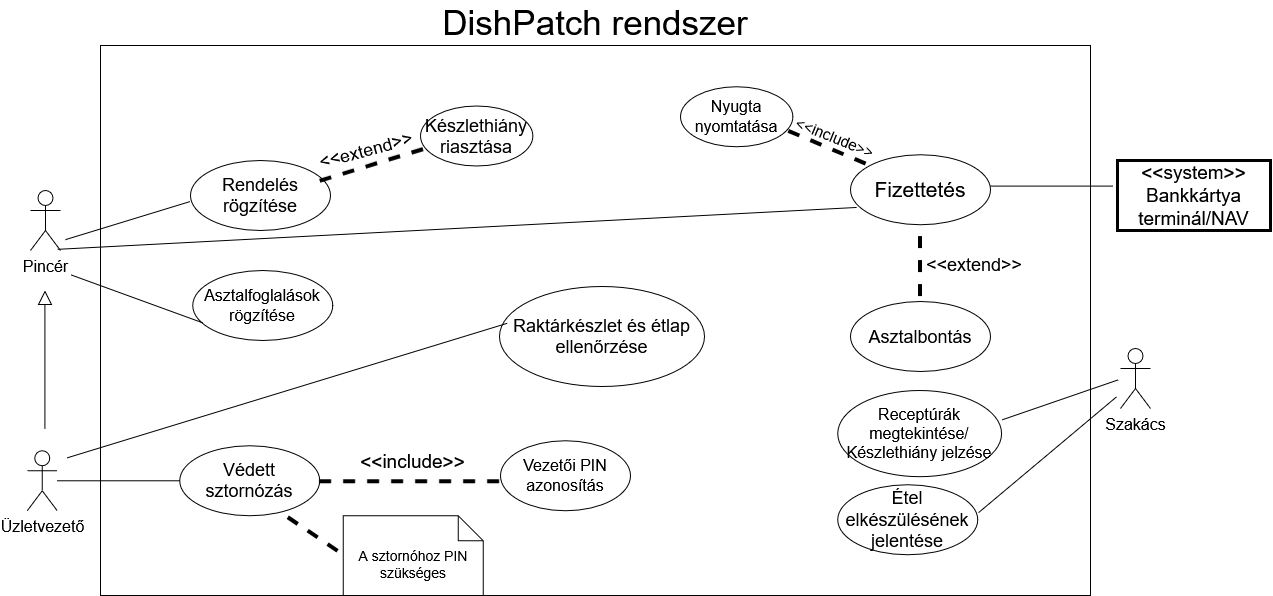

The diagram above was exported from draw.io. Its source (the exported page's mxGraphModel, read from the mxfile embedded in the PNG):
<mxGraphModel dx="2375" dy="2051" grid="1" gridSize="10" guides="1" tooltips="1" connect="1" arrows="1" fold="1" page="1" pageScale="1" pageWidth="827" pageHeight="1169" math="0" shadow="0">
  <root>
    <mxCell id="0" />
    <mxCell id="1" parent="0" />
    <mxCell id="vTkkeT2fENHW-UTT9p6h-1" parent="1" style="html=1;whiteSpace=wrap;align=center;fillColor=light-dark(#FFFFFF,transparent);labelPosition=center;verticalLabelPosition=top;verticalAlign=bottom;fontSize=21;" value="&lt;div align=&quot;center&quot;&gt;&lt;font style=&quot;font-size: 35px;&quot;&gt;&lt;span style=&quot;background-color: light-dark(rgb(255, 255, 255), transparent);&quot;&gt;DishPatch rendszer&lt;/span&gt;&lt;/font&gt;&lt;/div&gt;" vertex="1">
      <mxGeometry height="550" width="990" x="-190" y="5" as="geometry" />
    </mxCell>
    <mxCell id="FBVL0GIeeVReM5TpdvH_-2" parent="1" style="shape=umlActor;verticalLabelPosition=bottom;verticalAlign=top;html=1;" value="&lt;font style=&quot;font-size: 16px;&quot;&gt;Szakács&lt;/font&gt;" vertex="1">
      <mxGeometry height="60" width="30" x="830" y="308" as="geometry" />
    </mxCell>
    <mxCell id="FBVL0GIeeVReM5TpdvH_-3" parent="1" style="shape=umlActor;verticalLabelPosition=bottom;verticalAlign=top;html=1;" value="&lt;font style=&quot;font-size: 16px;&quot;&gt;Pincér&lt;/font&gt;" vertex="1">
      <mxGeometry height="60" width="30" x="-260" y="150" as="geometry" />
    </mxCell>
    <mxCell id="FBVL0GIeeVReM5TpdvH_-5" parent="1" style="shape=umlActor;verticalLabelPosition=bottom;verticalAlign=top;html=1;" value="&lt;font style=&quot;font-size: 16px;&quot;&gt;Üzletvezető&lt;/font&gt;" vertex="1">
      <mxGeometry height="60" width="30" x="-263.28" y="410.28" as="geometry" />
    </mxCell>
    <mxCell id="FBVL0GIeeVReM5TpdvH_-8" parent="1" style="ellipse;whiteSpace=wrap;html=1;" value="&lt;font style=&quot;font-size: 18px;&quot;&gt;Rendelés rögzítése&lt;/font&gt;" vertex="1">
      <mxGeometry height="70" width="140" x="-100" y="120" as="geometry" />
    </mxCell>
    <mxCell id="FBVL0GIeeVReM5TpdvH_-10" parent="1" style="ellipse;whiteSpace=wrap;html=1;" value="&lt;font style=&quot;font-size: 21px;&quot;&gt;Fizettetés&lt;/font&gt;" vertex="1">
      <mxGeometry height="70" width="140" x="560" y="114.15" as="geometry" />
    </mxCell>
    <mxCell id="FBVL0GIeeVReM5TpdvH_-11" parent="1" style="ellipse;whiteSpace=wrap;html=1;" value="&lt;font style=&quot;font-size: 18px;&quot;&gt;Raktárkészlet és étlap ellenőrzése&lt;/font&gt;" vertex="1">
      <mxGeometry height="100" width="205" x="209" y="246.07" as="geometry" />
    </mxCell>
    <mxCell id="FBVL0GIeeVReM5TpdvH_-12" parent="1" style="ellipse;whiteSpace=wrap;html=1;" value="&lt;font style=&quot;font-size: 18px;&quot;&gt;Étel elkészülésének jelentése&lt;/font&gt;" vertex="1">
      <mxGeometry height="70" width="140" x="547.2600000000001" y="444.28" as="geometry" />
    </mxCell>
    <mxCell id="FBVL0GIeeVReM5TpdvH_-13" parent="1" style="ellipse;whiteSpace=wrap;html=1;" value="&lt;font style=&quot;font-size: 18px;&quot;&gt;Védett sztornózás&lt;/font&gt;" vertex="1">
      <mxGeometry height="70" width="140" x="-110.87000000000003" y="405.28" as="geometry" />
    </mxCell>
    <mxCell id="FBVL0GIeeVReM5TpdvH_-21" parent="1" style="line;strokeWidth=1;fillColor=none;align=right;verticalAlign=top;spacingTop=-1;spacingLeft=3;spacingRight=3;rotatable=1;labelPosition=right;points=[];portConstraint=eastwest;strokeColor=default;movable=1;resizable=1;deletable=1;editable=1;locked=0;connectable=1;rotation=343;" value="" vertex="1">
      <mxGeometry height="8" width="130" x="-227.87" y="176.15" as="geometry" />
    </mxCell>
    <mxCell id="FBVL0GIeeVReM5TpdvH_-22" parent="1" style="line;strokeWidth=1;fillColor=none;align=right;verticalAlign=top;spacingTop=-1;spacingLeft=3;spacingRight=3;rotatable=1;labelPosition=right;points=[];portConstraint=eastwest;strokeColor=default;movable=1;resizable=1;deletable=1;editable=1;locked=0;connectable=1;rotation=357;" value="" vertex="1">
      <mxGeometry height="8" width="800" x="-233.29" y="183.89" as="geometry" />
    </mxCell>
    <mxCell id="FBVL0GIeeVReM5TpdvH_-24" parent="1" style="line;strokeWidth=1;fillColor=none;align=right;verticalAlign=top;spacingTop=-1;spacingLeft=3;spacingRight=3;rotatable=1;labelPosition=right;points=[];portConstraint=eastwest;strokeColor=default;movable=1;resizable=1;deletable=1;editable=1;locked=0;connectable=1;rotation=320;" value="" vertex="1">
      <mxGeometry height="8" width="180" x="667.02" y="410.28" as="geometry" />
    </mxCell>
    <mxCell id="FBVL0GIeeVReM5TpdvH_-25" parent="1" style="line;strokeWidth=1;fillColor=none;align=right;verticalAlign=top;spacingTop=-1;spacingLeft=3;spacingRight=3;rotatable=1;labelPosition=right;points=[];portConstraint=eastwest;strokeColor=default;movable=1;resizable=1;deletable=1;editable=1;locked=0;connectable=1;rotation=0;" value="" vertex="1">
      <mxGeometry height="8" width="122.41" x="-233.28" y="436.28" as="geometry" />
    </mxCell>
    <mxCell id="FBVL0GIeeVReM5TpdvH_-26" parent="1" style="line;strokeWidth=1;fillColor=none;align=right;verticalAlign=top;spacingTop=-1;spacingLeft=3;spacingRight=3;rotatable=1;labelPosition=right;points=[];portConstraint=eastwest;strokeColor=default;movable=1;resizable=1;deletable=1;editable=1;locked=0;connectable=1;rotation=343;" value="" vertex="1">
      <mxGeometry height="8" width="460" x="-233.28" y="346.07" as="geometry" />
    </mxCell>
    <mxCell id="FBVL0GIeeVReM5TpdvH_-28" edge="1" parent="1" style="endArrow=block;endFill=0;endSize=12;html=1;rounded=0;" value="">
      <mxGeometry relative="1" width="160" as="geometry">
        <mxPoint x="-245.59" y="388" as="sourcePoint" />
        <mxPoint x="-245.59" y="250" as="targetPoint" />
      </mxGeometry>
    </mxCell>
    <mxCell id="FBVL0GIeeVReM5TpdvH_-29" parent="1" style="ellipse;whiteSpace=wrap;html=1;" value="&lt;font style=&quot;font-size: 18px;&quot;&gt;Készlethiány riasztása&lt;/font&gt;" vertex="1">
      <mxGeometry height="60" width="112.37" x="130" y="65.61" as="geometry" />
    </mxCell>
    <mxCell id="FBVL0GIeeVReM5TpdvH_-31" parent="1" style="line;strokeWidth=4;fillColor=none;align=right;verticalAlign=top;spacingTop=-1;spacingLeft=3;spacingRight=3;rotatable=1;labelPosition=right;points=[];portConstraint=eastwest;strokeColor=default;movable=1;resizable=1;deletable=1;editable=1;locked=0;connectable=1;rotation=343;dashed=1;fontSize=12;" value="" vertex="1">
      <mxGeometry height="8" width="112.37" x="27.27" y="120.28" as="geometry" />
    </mxCell>
    <mxCell id="FBVL0GIeeVReM5TpdvH_-32" parent="1" style="text;html=1;whiteSpace=wrap;strokeColor=none;fillColor=none;align=center;verticalAlign=middle;rounded=0;rotation=345;" value="&lt;font style=&quot;font-size: 18px;&quot;&gt;&amp;lt;&amp;lt;extend&amp;gt;&amp;gt;&lt;/font&gt;" vertex="1">
      <mxGeometry height="8" width="32.26" x="60" y="106.14999999999999" as="geometry" />
    </mxCell>
    <mxCell id="FBVL0GIeeVReM5TpdvH_-35" parent="1" style="ellipse;whiteSpace=wrap;html=1;" value="&lt;font style=&quot;font-size: 18px;&quot;&gt;Asztalbontás&lt;/font&gt;" vertex="1">
      <mxGeometry height="70" width="140" x="560" y="261.07" as="geometry" />
    </mxCell>
    <mxCell id="FBVL0GIeeVReM5TpdvH_-37" parent="1" style="line;strokeWidth=4;fillColor=none;align=right;verticalAlign=top;spacingTop=-1;spacingLeft=3;spacingRight=3;rotatable=1;labelPosition=right;points=[];portConstraint=eastwest;strokeColor=default;movable=1;resizable=1;deletable=1;editable=1;locked=0;connectable=1;rotation=90;dashed=1;fontSize=12;direction=west;" value="" vertex="1">
      <mxGeometry height="8" width="70" x="595" y="217.07" as="geometry" />
    </mxCell>
    <mxCell id="FBVL0GIeeVReM5TpdvH_-43" parent="1" style="text;html=1;whiteSpace=wrap;strokeColor=none;fillColor=none;align=center;verticalAlign=middle;rounded=0;rotation=0;" value="&lt;font style=&quot;font-size: 18px;&quot;&gt;&amp;lt;&amp;lt;extend&amp;gt;&amp;gt;&lt;/font&gt;" vertex="1">
      <mxGeometry height="8" width="32.26" x="667.7356597584528" y="219.99845450265994" as="geometry" />
    </mxCell>
    <mxCell id="FBVL0GIeeVReM5TpdvH_-44" parent="1" style="ellipse;whiteSpace=wrap;html=1;" value="&lt;font style=&quot;font-size: 16px;&quot;&gt;Nyugta nyomtatása&lt;/font&gt;" vertex="1">
      <mxGeometry height="60" width="112.37" x="390" y="46.150000000000006" as="geometry" />
    </mxCell>
    <mxCell id="FBVL0GIeeVReM5TpdvH_-45" parent="1" style="line;strokeWidth=4;fillColor=none;align=right;verticalAlign=top;spacingTop=-1;spacingLeft=3;spacingRight=3;rotatable=1;labelPosition=right;points=[];portConstraint=eastwest;strokeColor=default;movable=1;resizable=1;deletable=1;editable=1;locked=0;connectable=1;rotation=23;dashed=1;fontSize=12;direction=west;" value="" vertex="1">
      <mxGeometry height="8" width="90" x="489.21" y="102.06" as="geometry" />
    </mxCell>
    <mxCell id="FBVL0GIeeVReM5TpdvH_-46" parent="1" style="text;html=1;whiteSpace=wrap;strokeColor=none;fillColor=none;align=center;verticalAlign=middle;rounded=0;rotation=22;" value="&lt;font style=&quot;font-size: 15px;&quot;&gt;&amp;lt;&amp;lt;include&amp;gt;&amp;gt;&lt;/font&gt;" vertex="1">
      <mxGeometry width="32.26" x="528.99" y="95.61" as="geometry" />
    </mxCell>
    <mxCell id="FBVL0GIeeVReM5TpdvH_-47" parent="1" style="ellipse;whiteSpace=wrap;html=1;" value="&lt;font style=&quot;font-size: 16px;&quot;&gt;Vezetői PIN azonosítás&lt;/font&gt;" vertex="1">
      <mxGeometry height="70" width="130" x="210" y="400.28" as="geometry" />
    </mxCell>
    <mxCell id="FBVL0GIeeVReM5TpdvH_-48" parent="1" style="line;strokeWidth=4;fillColor=none;align=right;verticalAlign=top;spacingTop=-1;spacingLeft=3;spacingRight=3;rotatable=1;labelPosition=right;points=[];portConstraint=eastwest;strokeColor=default;movable=1;resizable=1;deletable=1;editable=1;locked=0;connectable=1;rotation=90;dashed=1;fontSize=12;direction=north;" value="" vertex="1">
      <mxGeometry height="180" width="10" x="114.13" y="351.28" as="geometry" />
    </mxCell>
    <mxCell id="FBVL0GIeeVReM5TpdvH_-49" parent="1" style="text;html=1;whiteSpace=wrap;strokeColor=none;fillColor=none;align=center;verticalAlign=middle;rounded=0;rotation=0;" value="&lt;font style=&quot;font-size: 19px;&quot;&gt;&amp;lt;&amp;lt;include&amp;gt;&amp;gt;&lt;/font&gt;" vertex="1">
      <mxGeometry height="50" width="172.67" x="36.33000000000001" y="396.28" as="geometry" />
    </mxCell>
    <mxCell id="FBVL0GIeeVReM5TpdvH_-50" parent="1" style="rounded=0;whiteSpace=wrap;html=1;fillColor=light-dark(#FFFFFF,transparent);strokeWidth=3;" value="&lt;div&gt;&lt;font style=&quot;font-size: 19px;&quot;&gt;&amp;lt;&amp;lt;system&amp;gt;&amp;gt;&lt;/font&gt;&lt;/div&gt;&lt;div&gt;&lt;font style=&quot;font-size: 19px;&quot;&gt;Bankkártya terminál/NAV&lt;/font&gt;&lt;/div&gt;" vertex="1">
      <mxGeometry height="70" width="153" x="827" y="120" as="geometry" />
    </mxCell>
    <mxCell id="FBVL0GIeeVReM5TpdvH_-51" parent="1" style="line;strokeWidth=1;fillColor=none;align=right;verticalAlign=top;spacingTop=-1;spacingLeft=3;spacingRight=3;rotatable=1;labelPosition=right;points=[];portConstraint=eastwest;strokeColor=default;movable=1;resizable=1;deletable=1;editable=1;locked=0;connectable=1;rotation=0;" value="" vertex="1">
      <mxGeometry height="8" width="122.41" x="700.08" y="141.6" as="geometry" />
    </mxCell>
    <mxCell id="FBVL0GIeeVReM5TpdvH_-52" parent="1" style="shape=note2;boundedLbl=1;whiteSpace=wrap;html=1;size=25;verticalAlign=top;align=center;" value="&lt;div&gt;&lt;font style=&quot;font-size: 14px;&quot;&gt;A sztornóhoz PIN szükséges&lt;/font&gt;&lt;/div&gt;" vertex="1">
      <mxGeometry height="79.72" width="140" x="52.660000000000004" y="475.28" as="geometry" />
    </mxCell>
    <mxCell id="FBVL0GIeeVReM5TpdvH_-54" parent="1" style="line;strokeWidth=4;fillColor=none;align=right;verticalAlign=top;spacingTop=-1;spacingLeft=3;spacingRight=3;rotatable=1;labelPosition=right;points=[];portConstraint=eastwest;strokeColor=default;movable=1;resizable=1;deletable=1;editable=1;locked=0;connectable=1;rotation=34;dashed=1;fontSize=12;" value="" vertex="1">
      <mxGeometry height="8" width="60" x="-7.340000000000003" y="490" as="geometry" />
    </mxCell>
    <mxCell id="FBVL0GIeeVReM5TpdvH_-55" parent="1" style="ellipse;whiteSpace=wrap;html=1;" value="&lt;font style=&quot;font-size: 16px;&quot;&gt;Asztalfoglalások rögzítése&lt;/font&gt;" vertex="1">
      <mxGeometry height="70" width="140" x="-97.87" y="230" as="geometry" />
    </mxCell>
    <mxCell id="FBVL0GIeeVReM5TpdvH_-56" parent="1" style="line;strokeWidth=1;fillColor=none;align=right;verticalAlign=top;spacingTop=-1;spacingLeft=3;spacingRight=3;rotatable=1;labelPosition=right;points=[];portConstraint=eastwest;strokeColor=default;movable=1;resizable=1;deletable=1;editable=1;locked=0;connectable=1;rotation=290;direction=south;" value="" vertex="1">
      <mxGeometry height="140" width="8" x="-157.47" y="188.42" as="geometry" />
    </mxCell>
    <mxCell id="FBVL0GIeeVReM5TpdvH_-57" parent="1" style="ellipse;whiteSpace=wrap;html=1;" value="&lt;font style=&quot;font-size: 16px;&quot;&gt;Receptúrák megtekintése/Készlethiány jelzése&lt;/font&gt;" vertex="1">
      <mxGeometry height="86.21" width="163.79" x="547.26" y="350.07" as="geometry" />
    </mxCell>
    <mxCell id="FBVL0GIeeVReM5TpdvH_-58" parent="1" style="line;strokeWidth=1;fillColor=none;align=right;verticalAlign=top;spacingTop=-1;spacingLeft=3;spacingRight=3;rotatable=1;labelPosition=right;points=[];portConstraint=eastwest;strokeColor=default;movable=1;resizable=1;deletable=1;editable=1;locked=0;connectable=1;rotation=341;" value="" vertex="1">
      <mxGeometry height="8" width="122.41" x="708.47" y="355.35" as="geometry" />
    </mxCell>
  </root>
</mxGraphModel>